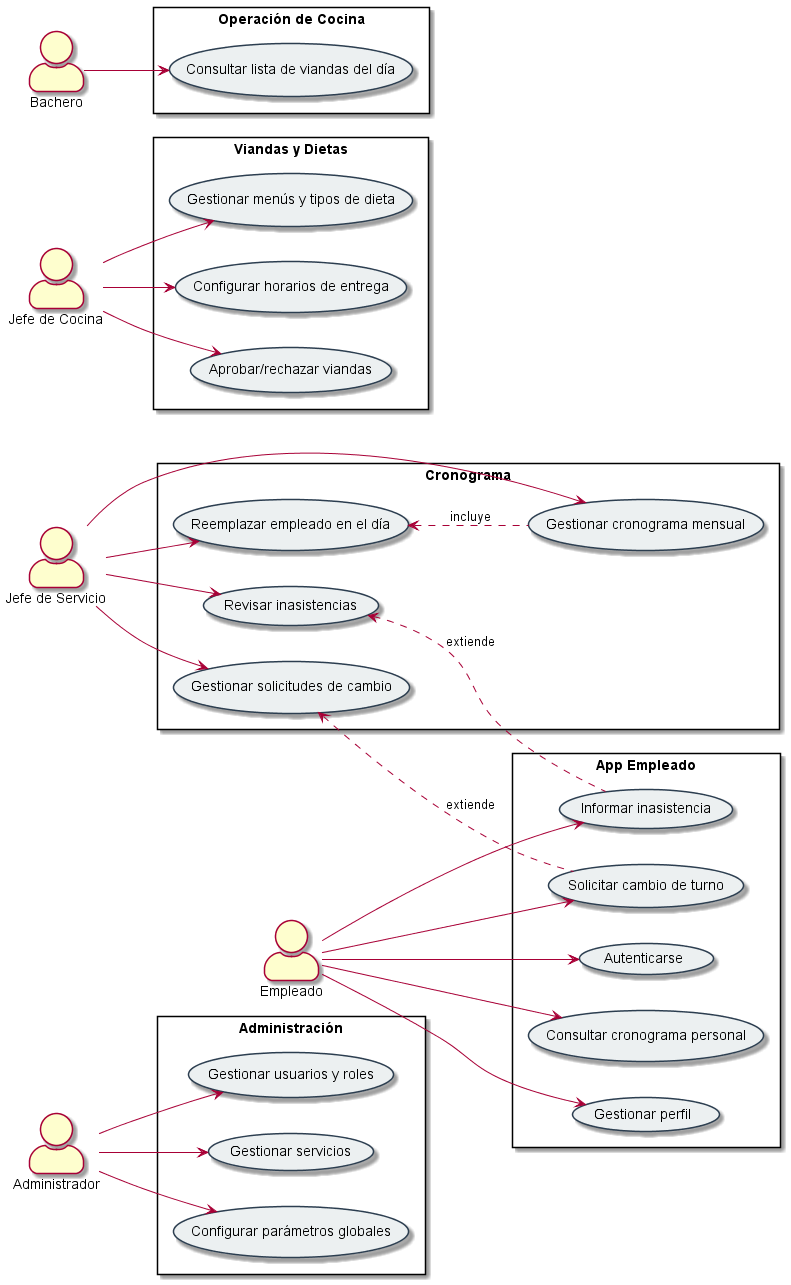

The diagram above was rendered by PlantUML. Its source (embedded in the PNG):
@startuml DiagramaCasosUsoGeneral
left to right direction
skinparam actorStyle awesome
skinparam usecaseBorderColor #2c3e50
skinparam usecaseBackgroundColor #ecf0f1
skinparam packageStyle rectangle

actor "Administrador" as Admin
actor "Jefe de Servicio" as JefeServ
actor "Jefe de Cocina" as JefeCoc
actor "Bachero" as Bachero
actor "Empleado" as Empl

package "Administración" {
  usecase "Gestionar usuarios y roles" as UC_Admin_Usuarios
  usecase "Gestionar servicios" as UC_Admin_Servicios
  usecase "Configurar parámetros globales" as UC_Admin_Param
}

package "Cronograma" {
  usecase "Gestionar cronograma mensual" as UC_JS_Cronograma
  usecase "Reemplazar empleado en el día" as UC_JS_Reemplazo
  usecase "Gestionar solicitudes de cambio" as UC_JS_Solicitudes
  usecase "Revisar inasistencias" as UC_JS_Inasistencias
}

package "Viandas y Dietas" {
  usecase "Gestionar menús y tipos de dieta" as UC_JC_Menus
  usecase "Configurar horarios de entrega" as UC_JC_Horarios
  usecase "Aprobar/rechazar viandas" as UC_JC_Aprobar
}

package "App Empleado" {
  usecase "Autenticarse" as UC_E_Login
  usecase "Consultar cronograma personal" as UC_E_Crono
  usecase "Solicitar cambio de turno" as UC_E_SolicitudCambio
  usecase "Informar inasistencia" as UC_E_Inasistencia
  usecase "Gestionar perfil" as UC_E_Perfil
}

package "Operación de Cocina" {
  usecase "Consultar lista de viandas del día" as UC_B_Listado
}

Admin --> UC_Admin_Usuarios
Admin --> UC_Admin_Servicios
Admin --> UC_Admin_Param

JefeServ --> UC_JS_Cronograma
JefeServ --> UC_JS_Reemplazo
JefeServ --> UC_JS_Solicitudes
JefeServ --> UC_JS_Inasistencias

JefeCoc --> UC_JC_Menus
JefeCoc --> UC_JC_Horarios
JefeCoc --> UC_JC_Aprobar

Bachero --> UC_B_Listado

Empl --> UC_E_Login
Empl --> UC_E_Crono
Empl --> UC_E_SolicitudCambio
Empl --> UC_E_Inasistencia
Empl --> UC_E_Perfil

UC_JS_Cronograma .u.> UC_JS_Reemplazo : «incluye»
UC_E_SolicitudCambio .u.> UC_JS_Solicitudes : «extiende»
UC_E_Inasistencia .u.> UC_JS_Inasistencias : «extiende»

@enduml